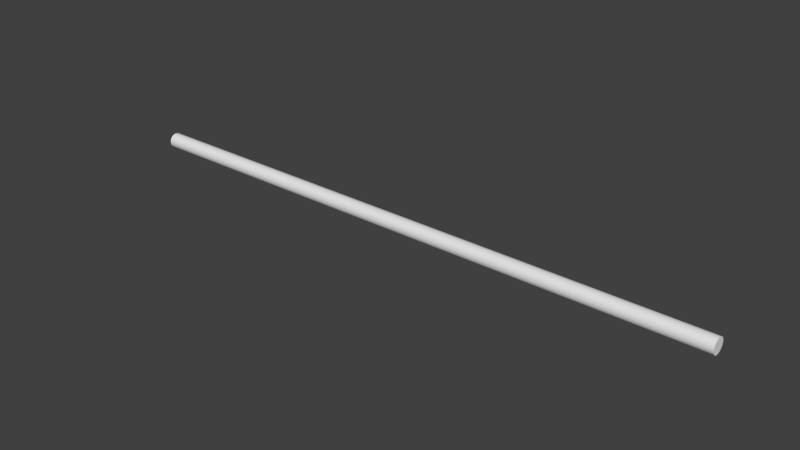# Source: FortuneBar_importer_.blend  (saved by Blender 2.78.0; exported with 4.5.12 LTS)
import bpy
from mathutils import Matrix  # noqa: F401  (used for matrix-valued properties, if any)

bpy.ops.wm.read_factory_settings(use_empty=True)
scene = bpy.context.scene
scene.name = 'Scene'

# ---- collections
col_collection_1 = bpy.data.collections.new('Collection 1'); scene.collection.children.link(col_collection_1)

# ---- world
world_world = bpy.data.worlds.new('World'); scene.world = world_world
world_world.color = (0.05088, 0.05088, 0.05088)
world_world.use_sun_shadow = False
world_world.sun_shadow_jitter_overblur = 0.0
world_world.cycles.sampling_method = 'MANUAL'

# ---- meshes
me_cylinder = bpy.data.meshes.new('Cylinder')
me_cylinder.from_pydata([(12.0, -3.278e-07, -0.15), (-1.311e-08, 0.0, -0.15), (12.0, 0.02926, -0.1471), (-1.081e-08, 0.02926, -0.1471), (12.0, 0.0574, -0.1386), (-8.101e-09, 0.0574, -0.1386), (12.0, 0.08334, -0.1247), (-5.075e-09, 0.08334, -0.1247), (12.0, 0.1061, -0.1061), (-1.854e-09, 0.1061, -0.1061), (12.0, 0.1247, -0.08334), (1.437e-09, 0.1247, -0.08334), (12.0, 0.1386, -0.0574), (4.674e-09, 0.1386, -0.0574), (12.0, 0.1471, -0.02926), (7.731e-09, 0.1471, -0.02926), (12.0, 0.15, -1.224e-06), (1.049e-08, 0.15, 1.526e-07), (12.0, 0.1471, 0.02926), (1.285e-08, 0.1471, 0.02926), (12.0, 0.1386, 0.0574), (1.471e-08, 0.1386, 0.0574), (12.0, 0.1247, 0.08333), (1.601e-08, 0.1247, 0.08334), (12.0, 0.1061, 0.1061), (1.669e-08, 0.1061, 0.1061), (12.0, 0.08334, 0.1247), (1.673e-08, 0.08334, 0.1247), (12.0, 0.0574, 0.1386), (1.613e-08, 0.0574, 0.1386), (12.0, 0.02926, 0.1471), (1.491e-08, 0.02926, 0.1471), (12.0, -3.767e-07, 0.15), (1.311e-08, -4.888e-08, 0.15), (12.0, -0.02926, 0.1471), (1.081e-08, -0.02926, 0.1471), (12.0, -0.0574, 0.1386), (8.101e-09, -0.0574, 0.1386), (12.0, -0.08334, 0.1247), (5.075e-09, -0.08334, 0.1247), (12.0, -0.1061, 0.1061), (1.855e-09, -0.1061, 0.1061), (12.0, -0.1247, 0.08333), (-1.437e-09, -0.1247, 0.08334), (12.0, -0.1386, 0.0574), (-4.674e-09, -0.1386, 0.0574), (12.0, -0.1471, 0.02926), (-7.731e-09, -0.1471, 0.02926), (12.0, -0.15, -1.358e-06), (-1.049e-08, -0.15, 1.908e-08), (12.0, -0.1471, -0.02926), (-1.285e-08, -0.1471, -0.02926), (12.0, -0.1386, -0.0574), (-1.471e-08, -0.1386, -0.0574), (12.0, -0.1247, -0.08334), (-1.601e-08, -0.1247, -0.08334), (12.0, -0.1061, -0.1061), (-1.669e-08, -0.1061, -0.1061), (12.0, -0.08334, -0.1247), (-1.673e-08, -0.08334, -0.1247), (12.0, -0.0574, -0.1386), (-1.613e-08, -0.0574, -0.1386), (12.0, -0.02926, -0.1471), (-1.491e-08, -0.02926, -0.1471)], [], [(0, 1, 3, 2), (2, 3, 5, 4), (4, 5, 7, 6), (6, 7, 9, 8), (8, 9, 11, 10), (10, 11, 13, 12), (12, 13, 15, 14), (14, 15, 17, 16), (16, 17, 19, 18), (18, 19, 21, 20), (20, 21, 23, 22), (22, 23, 25, 24), (24, 25, 27, 26), (26, 27, 29, 28), (28, 29, 31, 30), (30, 31, 33, 32), (32, 33, 35, 34), (34, 35, 37, 36), (36, 37, 39, 38), (38, 39, 41, 40), (40, 41, 43, 42), (42, 43, 45, 44), (44, 45, 47, 46), (46, 47, 49, 48), (48, 49, 51, 50), (50, 51, 53, 52), (52, 53, 55, 54), (54, 55, 57, 56), (56, 57, 59, 58), (58, 59, 61, 60), (3, 1, 63, 61, 59, 57, 55, 53, 51, 49, 47, 45, 43, 41, 39, 37, 35, 33, 31, 29, 27, 25, 23, 21, 19, 17, 15, 13, 11, 9, 7, 5), (60, 61, 63, 62), (62, 63, 1, 0), (0, 2, 4, 6, 8, 10, 12, 14, 16, 18, 20, 22, 24, 26, 28, 30, 32, 34, 36, 38, 40, 42, 44, 46, 48, 50, 52, 54, 56, 58, 60, 62)])
me_cylinder.use_remesh_preserve_volume = False
me_cylinder.use_remesh_preserve_attributes = False
me_cylinder.use_mirror_vertex_groups = False
me_cylinder.update()

# ---- objects
ob_cylinder = bpy.data.objects.new('Cylinder', me_cylinder)

# ---- transforms, parenting, visibility, modifiers, constraints
ob_cylinder.location = (0.0, 0.0, 0.0)
ob_cylinder.lineart.crease_threshold = 0.0

# ---- collection membership
col_collection_1.objects.link(ob_cylinder)

# ---- scene / render settings (as saved in the file)
scene.frame_start = 1; scene.frame_end = 250; scene.frame_set(1)
scene.render.engine = 'BLENDER_EEVEE_NEXT'
scene.render.resolution_percentage = 50
scene.render.dither_intensity = 0.0
scene.cycles.use_denoising = False
scene.cycles.samples = 128
scene.cycles.sampling_pattern = 'TABULATED_SOBOL'
scene.cycles.light_sampling_threshold = 0.0
scene.cycles.use_adaptive_sampling = False
scene.cycles.use_light_tree = False
scene.cycles.blur_glossy = 0.0
scene.cycles.sample_clamp_indirect = 0.0
scene.view_settings.view_transform = 'Standard'
bpy.context.view_layer.update()

# ---- added for rendering (the .blend has no active camera and no usable light): camera, sun
cam_auto = bpy.data.cameras.new('AutoCamera')
cam_auto.lens = 50.0
cam_auto.sensor_width = 36.0
cam_auto.clip_end = 1000.0
ob_auto_camera = bpy.data.objects.new('AutoCamera', cam_auto)
scene.collection.objects.link(ob_auto_camera)
ob_auto_camera.location = (17.1096, -13.3316, 8.8877)
ob_auto_camera.rotation_euler = (1.09748, -7.21219e-08, 0.694738)
scene.camera = ob_auto_camera
light_auto_sun = bpy.data.lights.new('AutoSun', 'SUN')
light_auto_sun.energy = 3.0
light_auto_sun.angle = 0.0523599
ob_auto_sun = bpy.data.objects.new('AutoSun', light_auto_sun)
scene.collection.objects.link(ob_auto_sun)
ob_auto_sun.rotation_euler = (0.872665, 0.174533, 0.523599)
bpy.context.view_layer.update()
